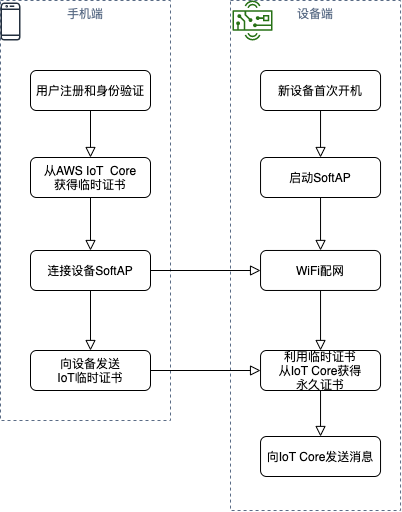

The diagram above was exported from draw.io. Its source (the exported page's mxGraphModel, read from the mxfile embedded in the PNG):
<mxGraphModel dx="1932" dy="951" grid="1" gridSize="10" guides="1" tooltips="1" connect="1" arrows="1" fold="1" page="1" pageScale="1" pageWidth="827" pageHeight="1169" math="0" shadow="0">
  <root>
    <mxCell id="WIyWlLk6GJQsqaUBKTNV-0" />
    <mxCell id="WIyWlLk6GJQsqaUBKTNV-1" parent="WIyWlLk6GJQsqaUBKTNV-0" />
    <mxCell id="HIGCejpN4eo4QrO-FAo--31" value="设备端" style="fillColor=none;strokeColor=#5A6C86;dashed=1;verticalAlign=top;fontStyle=0;fontColor=#5A6C86;" vertex="1" parent="WIyWlLk6GJQsqaUBKTNV-1">
      <mxGeometry x="360" y="80" width="170.04" height="510" as="geometry" />
    </mxCell>
    <mxCell id="HIGCejpN4eo4QrO-FAo--30" value="手机端" style="fillColor=none;strokeColor=#5A6C86;dashed=1;verticalAlign=top;fontStyle=0;fontColor=#5A6C86;" vertex="1" parent="WIyWlLk6GJQsqaUBKTNV-1">
      <mxGeometry x="130" y="80" width="170" height="420" as="geometry" />
    </mxCell>
    <mxCell id="WIyWlLk6GJQsqaUBKTNV-3" value="用户注册和身份验证" style="rounded=1;whiteSpace=wrap;html=1;fontSize=12;glass=0;strokeWidth=1;shadow=0;" parent="WIyWlLk6GJQsqaUBKTNV-1" vertex="1">
      <mxGeometry x="160" y="150" width="120" height="40" as="geometry" />
    </mxCell>
    <mxCell id="WIyWlLk6GJQsqaUBKTNV-4" value="" style="rounded=0;html=1;jettySize=auto;orthogonalLoop=1;fontSize=11;endArrow=block;endFill=0;endSize=8;strokeWidth=1;shadow=0;labelBackgroundColor=none;edgeStyle=orthogonalEdgeStyle;exitX=0.5;exitY=1;exitDx=0;exitDy=0;entryX=0.5;entryY=0;entryDx=0;entryDy=0;" parent="WIyWlLk6GJQsqaUBKTNV-1" source="WIyWlLk6GJQsqaUBKTNV-3" target="WIyWlLk6GJQsqaUBKTNV-7" edge="1">
      <mxGeometry y="20" relative="1" as="geometry">
        <mxPoint as="offset" />
        <mxPoint x="220" y="200" as="sourcePoint" />
        <mxPoint x="220" y="290" as="targetPoint" />
      </mxGeometry>
    </mxCell>
    <mxCell id="WIyWlLk6GJQsqaUBKTNV-7" value="从AWS IoT&amp;nbsp; Core&lt;br&gt;获得临时证书" style="rounded=1;whiteSpace=wrap;html=1;fontSize=12;glass=0;strokeWidth=1;shadow=0;" parent="WIyWlLk6GJQsqaUBKTNV-1" vertex="1">
      <mxGeometry x="160" y="237" width="120" height="40" as="geometry" />
    </mxCell>
    <mxCell id="WIyWlLk6GJQsqaUBKTNV-8" value="" style="rounded=0;html=1;jettySize=auto;orthogonalLoop=1;fontSize=11;endArrow=block;endFill=0;endSize=8;strokeWidth=1;shadow=0;labelBackgroundColor=none;edgeStyle=orthogonalEdgeStyle;" parent="WIyWlLk6GJQsqaUBKTNV-1" target="WIyWlLk6GJQsqaUBKTNV-11" edge="1">
      <mxGeometry x="0.3333" y="20" relative="1" as="geometry">
        <mxPoint as="offset" />
        <mxPoint x="220" y="370" as="sourcePoint" />
      </mxGeometry>
    </mxCell>
    <mxCell id="WIyWlLk6GJQsqaUBKTNV-11" value="向设备发送&lt;br&gt;IoT临时证书" style="rounded=1;whiteSpace=wrap;html=1;fontSize=12;glass=0;strokeWidth=1;shadow=0;" parent="WIyWlLk6GJQsqaUBKTNV-1" vertex="1">
      <mxGeometry x="160" y="430" width="120" height="40" as="geometry" />
    </mxCell>
    <mxCell id="WIyWlLk6GJQsqaUBKTNV-12" value="连接设备SoftAP" style="rounded=1;whiteSpace=wrap;html=1;fontSize=12;glass=0;strokeWidth=1;shadow=0;" parent="WIyWlLk6GJQsqaUBKTNV-1" vertex="1">
      <mxGeometry x="160" y="330" width="120" height="40" as="geometry" />
    </mxCell>
    <mxCell id="HIGCejpN4eo4QrO-FAo--0" value="" style="rounded=0;html=1;jettySize=auto;orthogonalLoop=1;fontSize=11;endArrow=block;endFill=0;endSize=8;strokeWidth=1;shadow=0;labelBackgroundColor=none;edgeStyle=orthogonalEdgeStyle;entryX=0.5;entryY=0;entryDx=0;entryDy=0;" edge="1" parent="WIyWlLk6GJQsqaUBKTNV-1" source="HIGCejpN4eo4QrO-FAo--1" target="HIGCejpN4eo4QrO-FAo--18">
      <mxGeometry relative="1" as="geometry">
        <mxPoint x="450.03999999999996" y="189.97000000000003" as="targetPoint" />
      </mxGeometry>
    </mxCell>
    <mxCell id="HIGCejpN4eo4QrO-FAo--1" value="新设备首次开机" style="rounded=1;whiteSpace=wrap;html=1;fontSize=12;glass=0;strokeWidth=1;shadow=0;" vertex="1" parent="WIyWlLk6GJQsqaUBKTNV-1">
      <mxGeometry x="390.04" y="150" width="120" height="40" as="geometry" />
    </mxCell>
    <mxCell id="HIGCejpN4eo4QrO-FAo--2" value="" style="rounded=0;html=1;jettySize=auto;orthogonalLoop=1;fontSize=11;endArrow=block;endFill=0;endSize=8;strokeWidth=1;shadow=0;labelBackgroundColor=none;edgeStyle=orthogonalEdgeStyle;entryX=0.5;entryY=0;entryDx=0;entryDy=0;exitX=0.5;exitY=1;exitDx=0;exitDy=0;" edge="1" parent="WIyWlLk6GJQsqaUBKTNV-1" source="HIGCejpN4eo4QrO-FAo--18" target="HIGCejpN4eo4QrO-FAo--9">
      <mxGeometry y="20" relative="1" as="geometry">
        <mxPoint as="offset" />
        <mxPoint x="450.03999999999996" y="269.97" as="sourcePoint" />
      </mxGeometry>
    </mxCell>
    <mxCell id="HIGCejpN4eo4QrO-FAo--9" value="WiFi配网" style="rounded=1;whiteSpace=wrap;html=1;fontSize=12;glass=0;strokeWidth=1;shadow=0;" vertex="1" parent="WIyWlLk6GJQsqaUBKTNV-1">
      <mxGeometry x="390.04" y="329.97" width="120" height="40" as="geometry" />
    </mxCell>
    <mxCell id="HIGCejpN4eo4QrO-FAo--10" value="利用临时证书&lt;br&gt;从IoT Core获得&lt;br&gt;永久证书" style="rounded=1;whiteSpace=wrap;html=1;fontSize=12;glass=0;strokeWidth=1;shadow=0;" vertex="1" parent="WIyWlLk6GJQsqaUBKTNV-1">
      <mxGeometry x="390.03999999999996" y="430" width="120" height="40" as="geometry" />
    </mxCell>
    <mxCell id="HIGCejpN4eo4QrO-FAo--15" value="" style="rounded=0;html=1;jettySize=auto;orthogonalLoop=1;fontSize=11;endArrow=block;endFill=0;endSize=8;strokeWidth=1;shadow=0;labelBackgroundColor=none;edgeStyle=orthogonalEdgeStyle;exitX=1;exitY=0.5;exitDx=0;exitDy=0;" edge="1" parent="WIyWlLk6GJQsqaUBKTNV-1" source="WIyWlLk6GJQsqaUBKTNV-12" target="HIGCejpN4eo4QrO-FAo--9">
      <mxGeometry x="0.3333" y="20" relative="1" as="geometry">
        <mxPoint as="offset" />
        <mxPoint x="230" y="380" as="sourcePoint" />
        <mxPoint x="230" y="440" as="targetPoint" />
      </mxGeometry>
    </mxCell>
    <mxCell id="HIGCejpN4eo4QrO-FAo--17" value="" style="rounded=0;html=1;jettySize=auto;orthogonalLoop=1;fontSize=11;endArrow=block;endFill=0;endSize=8;strokeWidth=1;shadow=0;labelBackgroundColor=none;edgeStyle=orthogonalEdgeStyle;exitX=0.5;exitY=1;exitDx=0;exitDy=0;entryX=0.5;entryY=0;entryDx=0;entryDy=0;" edge="1" parent="WIyWlLk6GJQsqaUBKTNV-1" source="WIyWlLk6GJQsqaUBKTNV-7" target="WIyWlLk6GJQsqaUBKTNV-12">
      <mxGeometry y="20" relative="1" as="geometry">
        <mxPoint as="offset" />
        <mxPoint x="320" y="280" as="sourcePoint" />
        <mxPoint x="320" y="330" as="targetPoint" />
      </mxGeometry>
    </mxCell>
    <mxCell id="HIGCejpN4eo4QrO-FAo--18" value="启动SoftAP" style="rounded=1;whiteSpace=wrap;html=1;fontSize=12;glass=0;strokeWidth=1;shadow=0;" vertex="1" parent="WIyWlLk6GJQsqaUBKTNV-1">
      <mxGeometry x="390.03999999999996" y="237" width="120" height="40" as="geometry" />
    </mxCell>
    <mxCell id="HIGCejpN4eo4QrO-FAo--24" value="" style="rounded=0;html=1;jettySize=auto;orthogonalLoop=1;fontSize=11;endArrow=block;endFill=0;endSize=8;strokeWidth=1;shadow=0;labelBackgroundColor=none;edgeStyle=orthogonalEdgeStyle;entryX=0.5;entryY=0;entryDx=0;entryDy=0;exitX=0.5;exitY=1;exitDx=0;exitDy=0;" edge="1" parent="WIyWlLk6GJQsqaUBKTNV-1" source="HIGCejpN4eo4QrO-FAo--9" target="HIGCejpN4eo4QrO-FAo--10">
      <mxGeometry y="20" relative="1" as="geometry">
        <mxPoint as="offset" />
        <mxPoint x="449.7" y="369.97" as="sourcePoint" />
        <mxPoint x="449.7" y="422.94000000000005" as="targetPoint" />
      </mxGeometry>
    </mxCell>
    <mxCell id="HIGCejpN4eo4QrO-FAo--27" value="向IoT Core发送消息" style="rounded=1;whiteSpace=wrap;html=1;fontSize=12;glass=0;strokeWidth=1;shadow=0;" vertex="1" parent="WIyWlLk6GJQsqaUBKTNV-1">
      <mxGeometry x="390.03999999999996" y="516" width="120" height="40" as="geometry" />
    </mxCell>
    <mxCell id="HIGCejpN4eo4QrO-FAo--28" value="" style="rounded=0;html=1;jettySize=auto;orthogonalLoop=1;fontSize=11;endArrow=block;endFill=0;endSize=8;strokeWidth=1;shadow=0;labelBackgroundColor=none;edgeStyle=orthogonalEdgeStyle;exitX=0.5;exitY=1;exitDx=0;exitDy=0;entryX=0.5;entryY=0;entryDx=0;entryDy=0;" edge="1" parent="WIyWlLk6GJQsqaUBKTNV-1" source="HIGCejpN4eo4QrO-FAo--10" target="HIGCejpN4eo4QrO-FAo--27">
      <mxGeometry y="20" relative="1" as="geometry">
        <mxPoint as="offset" />
        <mxPoint x="449.7" y="490" as="sourcePoint" />
        <mxPoint x="450" y="520" as="targetPoint" />
      </mxGeometry>
    </mxCell>
    <mxCell id="HIGCejpN4eo4QrO-FAo--32" value="" style="outlineConnect=0;fontColor=#232F3E;gradientColor=none;fillColor=#232F3E;strokeColor=none;dashed=0;verticalLabelPosition=bottom;verticalAlign=top;align=center;html=1;fontSize=12;fontStyle=0;aspect=fixed;pointerEvents=1;shape=mxgraph.aws4.mobile_client;" vertex="1" parent="WIyWlLk6GJQsqaUBKTNV-1">
      <mxGeometry x="130" y="82" width="19.97" height="38" as="geometry" />
    </mxCell>
    <mxCell id="HIGCejpN4eo4QrO-FAo--33" value="" style="outlineConnect=0;fontColor=#232F3E;gradientColor=none;fillColor=#277116;strokeColor=none;dashed=0;verticalLabelPosition=bottom;verticalAlign=top;align=center;html=1;fontSize=12;fontStyle=0;aspect=fixed;pointerEvents=1;shape=mxgraph.aws4.hardware_board;" vertex="1" parent="WIyWlLk6GJQsqaUBKTNV-1">
      <mxGeometry x="362.04" y="80" width="40" height="40" as="geometry" />
    </mxCell>
    <mxCell id="HIGCejpN4eo4QrO-FAo--34" value="" style="rounded=0;html=1;jettySize=auto;orthogonalLoop=1;fontSize=11;endArrow=block;endFill=0;endSize=8;strokeWidth=1;shadow=0;labelBackgroundColor=none;edgeStyle=orthogonalEdgeStyle;exitX=1;exitY=0.5;exitDx=0;exitDy=0;" edge="1" parent="WIyWlLk6GJQsqaUBKTNV-1" source="WIyWlLk6GJQsqaUBKTNV-11" target="HIGCejpN4eo4QrO-FAo--10">
      <mxGeometry x="0.3333" y="20" relative="1" as="geometry">
        <mxPoint as="offset" />
        <mxPoint x="330" y="507" as="sourcePoint" />
        <mxPoint x="330" y="567" as="targetPoint" />
      </mxGeometry>
    </mxCell>
  </root>
</mxGraphModel>